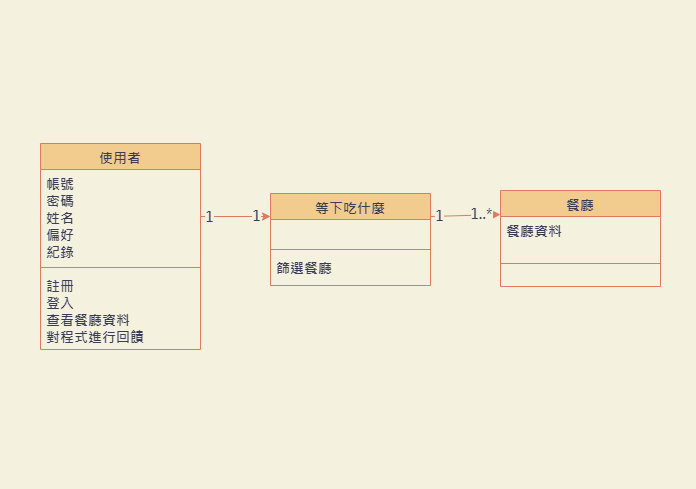

The diagram above was exported from draw.io. Its source (the exported page's mxGraphModel, read from the mxfile embedded in the PNG):
<mxGraphModel dx="1483" dy="781" grid="1" gridSize="10" guides="1" tooltips="1" connect="1" arrows="1" fold="1" page="1" pageScale="1" pageWidth="980" pageHeight="690" background="#F4F1DE" math="0" shadow="0">
  <root>
    <mxCell id="PUFRpuq8HEFVbYtrn7YH-0" />
    <mxCell id="PUFRpuq8HEFVbYtrn7YH-1" parent="PUFRpuq8HEFVbYtrn7YH-0" />
    <mxCell id="o8VBv2mCAGp4fHq-CTtv-0" value="使用者" style="swimlane;fontStyle=1;align=center;verticalAlign=top;childLayout=stackLayout;horizontal=1;startSize=26;horizontalStack=0;resizeParent=1;resizeParentMax=0;resizeLast=0;collapsible=1;marginBottom=0;rounded=0;sketch=0;fontColor=#393C56;strokeColor=#E07A5F;fillColor=#F2CC8F;fontFamily=微軟正黑體;fontSize=14;" parent="PUFRpuq8HEFVbYtrn7YH-1" vertex="1">
      <mxGeometry x="180" y="242" width="160" height="206" as="geometry" />
    </mxCell>
    <mxCell id="o8VBv2mCAGp4fHq-CTtv-1" value="帳號&#10;密碼&#10;姓名&#10;偏好&#10;紀錄" style="text;strokeColor=none;fillColor=none;align=left;verticalAlign=top;spacingLeft=4;spacingRight=4;overflow=hidden;rotatable=0;points=[[0,0.5],[1,0.5]];portConstraint=eastwest;rounded=0;sketch=0;fontColor=#393C56;fontFamily=微軟正黑體;fontSize=14;fontStyle=1" parent="o8VBv2mCAGp4fHq-CTtv-0" vertex="1">
      <mxGeometry y="26" width="160" height="94" as="geometry" />
    </mxCell>
    <mxCell id="o8VBv2mCAGp4fHq-CTtv-2" value="" style="line;strokeWidth=1;fillColor=none;align=left;verticalAlign=middle;spacingTop=-1;spacingLeft=3;spacingRight=3;rotatable=0;labelPosition=right;points=[];portConstraint=eastwest;rounded=0;sketch=0;fontColor=#393C56;strokeColor=#E07A5F;labelBackgroundColor=#F4F1DE;fontStyle=1" parent="o8VBv2mCAGp4fHq-CTtv-0" vertex="1">
      <mxGeometry y="120" width="160" height="8" as="geometry" />
    </mxCell>
    <mxCell id="o8VBv2mCAGp4fHq-CTtv-3" value="註冊&#10;登入&#10;查看餐廳資料&#10;對程式進行回饋&#10;" style="text;strokeColor=none;fillColor=none;align=left;verticalAlign=top;spacingLeft=4;spacingRight=4;overflow=hidden;rotatable=0;points=[[0,0.5],[1,0.5]];portConstraint=eastwest;rounded=0;sketch=0;fontColor=#393C56;fontFamily=微軟正黑體;fontSize=14;fontStyle=1" parent="o8VBv2mCAGp4fHq-CTtv-0" vertex="1">
      <mxGeometry y="128" width="160" height="78" as="geometry" />
    </mxCell>
    <mxCell id="Hz0Cj8m8qnPO-CHumEM4-13" style="edgeStyle=none;rounded=1;sketch=0;orthogonalLoop=1;jettySize=auto;html=1;exitX=1;exitY=0.25;exitDx=0;exitDy=0;entryX=0;entryY=0.25;entryDx=0;entryDy=0;fontFamily=微軟正黑體;fontSize=14;fontColor=#393C56;strokeColor=#E07A5F;fillColor=#F2CC8F;labelBackgroundColor=#F4F1DE;fontStyle=1" parent="PUFRpuq8HEFVbYtrn7YH-1" source="Hz0Cj8m8qnPO-CHumEM4-0" target="Hz0Cj8m8qnPO-CHumEM4-4" edge="1">
      <mxGeometry relative="1" as="geometry" />
    </mxCell>
    <mxCell id="Hz0Cj8m8qnPO-CHumEM4-14" value="1" style="edgeLabel;html=1;align=center;verticalAlign=middle;resizable=0;points=[];fontSize=14;fontFamily=微軟正黑體;fontColor=#393C56;labelBackgroundColor=#F4F1DE;fontStyle=1" parent="Hz0Cj8m8qnPO-CHumEM4-13" connectable="0" vertex="1">
      <mxGeometry x="-0.74" relative="1" as="geometry">
        <mxPoint as="offset" />
      </mxGeometry>
    </mxCell>
    <mxCell id="Hz0Cj8m8qnPO-CHumEM4-15" value="1..*" style="edgeLabel;html=1;align=center;verticalAlign=middle;resizable=0;points=[];fontSize=14;fontFamily=微軟正黑體;fontColor=#393C56;labelBackgroundColor=#F4F1DE;fontStyle=1" parent="Hz0Cj8m8qnPO-CHumEM4-13" connectable="0" vertex="1">
      <mxGeometry x="0.6196" y="1" relative="1" as="geometry">
        <mxPoint x="-7" as="offset" />
      </mxGeometry>
    </mxCell>
    <mxCell id="Hz0Cj8m8qnPO-CHumEM4-0" value="等下吃什麼" style="swimlane;fontStyle=1;align=center;verticalAlign=top;childLayout=stackLayout;horizontal=1;startSize=26;horizontalStack=0;resizeParent=1;resizeParentMax=0;resizeLast=0;collapsible=1;marginBottom=0;rounded=0;sketch=0;fontColor=#393C56;strokeColor=#E07A5F;fillColor=#F2CC8F;fontFamily=微軟正黑體;fontSize=14;" parent="PUFRpuq8HEFVbYtrn7YH-1" vertex="1">
      <mxGeometry x="410" y="292" width="160" height="92" as="geometry" />
    </mxCell>
    <mxCell id="Hz0Cj8m8qnPO-CHumEM4-1" value=" " style="text;strokeColor=none;fillColor=none;align=left;verticalAlign=top;spacingLeft=4;spacingRight=4;overflow=hidden;rotatable=0;points=[[0,0.5],[1,0.5]];portConstraint=eastwest;rounded=0;sketch=0;fontColor=#393C56;fontFamily=微軟正黑體;fontSize=14;fontStyle=1" parent="Hz0Cj8m8qnPO-CHumEM4-0" vertex="1">
      <mxGeometry y="26" width="160" height="26" as="geometry" />
    </mxCell>
    <mxCell id="Hz0Cj8m8qnPO-CHumEM4-2" value="" style="line;strokeWidth=1;fillColor=none;align=left;verticalAlign=middle;spacingTop=-1;spacingLeft=3;spacingRight=3;rotatable=0;labelPosition=right;points=[];portConstraint=eastwest;rounded=0;sketch=0;fontColor=#393C56;strokeColor=#E07A5F;labelBackgroundColor=#F4F1DE;fontStyle=1" parent="Hz0Cj8m8qnPO-CHumEM4-0" vertex="1">
      <mxGeometry y="52" width="160" height="8" as="geometry" />
    </mxCell>
    <mxCell id="Hz0Cj8m8qnPO-CHumEM4-3" value="篩選餐廳" style="text;strokeColor=none;fillColor=none;align=left;verticalAlign=top;spacingLeft=4;spacingRight=4;overflow=hidden;rotatable=0;points=[[0,0.5],[1,0.5]];portConstraint=eastwest;rounded=0;sketch=0;fontColor=#393C56;fontFamily=微軟正黑體;fontSize=14;fontStyle=1" parent="Hz0Cj8m8qnPO-CHumEM4-0" vertex="1">
      <mxGeometry y="60" width="160" height="32" as="geometry" />
    </mxCell>
    <mxCell id="Hz0Cj8m8qnPO-CHumEM4-4" value="餐廳" style="swimlane;fontStyle=1;align=center;verticalAlign=top;childLayout=stackLayout;horizontal=1;startSize=26;horizontalStack=0;resizeParent=1;resizeParentMax=0;resizeLast=0;collapsible=1;marginBottom=0;rounded=0;sketch=0;fontColor=#393C56;strokeColor=#E07A5F;fillColor=#F2CC8F;fontFamily=微軟正黑體;fontSize=14;" parent="PUFRpuq8HEFVbYtrn7YH-1" vertex="1">
      <mxGeometry x="640" y="289" width="160" height="96" as="geometry" />
    </mxCell>
    <mxCell id="Hz0Cj8m8qnPO-CHumEM4-5" value="餐廳資料" style="text;strokeColor=none;fillColor=none;align=left;verticalAlign=top;spacingLeft=4;spacingRight=4;overflow=hidden;rotatable=0;points=[[0,0.5],[1,0.5]];portConstraint=eastwest;rounded=0;sketch=0;fontColor=#393C56;fontFamily=微軟正黑體;fontSize=14;fontStyle=1" parent="Hz0Cj8m8qnPO-CHumEM4-4" vertex="1">
      <mxGeometry y="26" width="160" height="24" as="geometry" />
    </mxCell>
    <mxCell id="Hz0Cj8m8qnPO-CHumEM4-6" value="" style="line;strokeWidth=1;fillColor=none;align=left;verticalAlign=middle;spacingTop=-1;spacingLeft=3;spacingRight=3;rotatable=0;labelPosition=right;points=[];portConstraint=eastwest;rounded=0;sketch=0;fontColor=#393C56;strokeColor=#E07A5F;labelBackgroundColor=#F4F1DE;fontStyle=1" parent="Hz0Cj8m8qnPO-CHumEM4-4" vertex="1">
      <mxGeometry y="50" width="160" height="46" as="geometry" />
    </mxCell>
    <mxCell id="Hz0Cj8m8qnPO-CHumEM4-10" style="edgeStyle=none;rounded=1;sketch=0;orthogonalLoop=1;jettySize=auto;html=1;exitX=1;exitY=0.5;exitDx=0;exitDy=0;entryX=0;entryY=0.25;entryDx=0;entryDy=0;fontFamily=微軟正黑體;fontSize=14;fontColor=#393C56;strokeColor=#E07A5F;fillColor=#F2CC8F;labelBackgroundColor=#F4F1DE;fontStyle=1" parent="PUFRpuq8HEFVbYtrn7YH-1" source="o8VBv2mCAGp4fHq-CTtv-1" target="Hz0Cj8m8qnPO-CHumEM4-0" edge="1">
      <mxGeometry relative="1" as="geometry" />
    </mxCell>
    <mxCell id="Hz0Cj8m8qnPO-CHumEM4-11" value="1" style="edgeLabel;html=1;align=center;verticalAlign=middle;resizable=0;points=[];fontSize=14;fontFamily=微軟正黑體;fontColor=#393C56;labelBackgroundColor=#F4F1DE;fontStyle=1" parent="Hz0Cj8m8qnPO-CHumEM4-10" connectable="0" vertex="1">
      <mxGeometry x="-0.7498" relative="1" as="geometry">
        <mxPoint as="offset" />
      </mxGeometry>
    </mxCell>
    <mxCell id="Hz0Cj8m8qnPO-CHumEM4-12" value="1" style="edgeLabel;html=1;align=center;verticalAlign=middle;resizable=0;points=[];fontSize=14;fontFamily=微軟正黑體;fontColor=#393C56;labelBackgroundColor=#F4F1DE;fontStyle=1" parent="Hz0Cj8m8qnPO-CHumEM4-10" connectable="0" vertex="1">
      <mxGeometry x="0.5901" y="1" relative="1" as="geometry">
        <mxPoint as="offset" />
      </mxGeometry>
    </mxCell>
  </root>
</mxGraphModel>